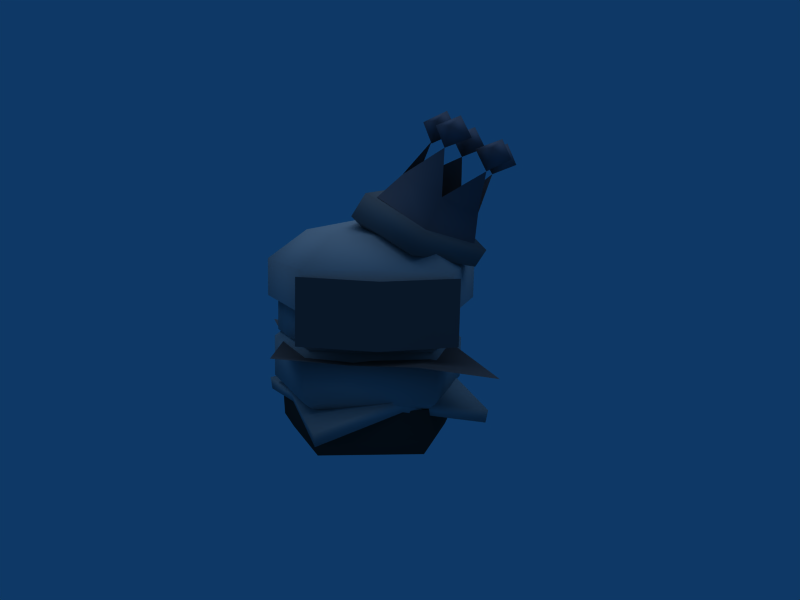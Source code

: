 # Source: Double_King_Triple_Deluxe_Ultimate_Burger.blend  (saved by Blender 2.49.2; exported with 4.5.12 LTS)
import bpy
from mathutils import Matrix  # noqa: F401  (used for matrix-valued properties, if any)

bpy.ops.wm.read_factory_settings(use_empty=True)
scene = bpy.context.scene
scene.name = 'Scene'

# ---- collections
col_collection_1 = bpy.data.collections.new('Collection 1'); scene.collection.children.link(col_collection_1)

# ---- materials (node trees are filled in below, after node groups)
mat_material_040_ball = bpy.data.materials.new('Material.040_Ball')
mat_material_040_ball.alpha_threshold = 0.0
mat_material_040_ball.diffuse_color = (0.3975, 0.3975, 0.45, 1.0)
mat_material_040_ball.specular_color = (0.0, 0.0, 0.0)
mat_material_040_ball.roughness = 0.5
mat_material_040_ball.line_color = (0.0, 0.0, 0.0, 1.0)
mat_material_038_crow = bpy.data.materials.new('Material.038_Crow')
mat_material_038_crow.alpha_threshold = 0.0
mat_material_038_crow.diffuse_color = (0.37, 0.37, 0.4125, 1.0)
mat_material_038_crow.specular_color = (0.0, 0.0, 0.0)
mat_material_038_crow.roughness = 0.5
mat_material_038_crow.line_color = (0.0, 0.0, 0.0, 1.0)
mat_material_043_shad = bpy.data.materials.new('Material.043_Shad')
mat_material_043_shad.alpha_threshold = 0.0
mat_material_043_shad.diffuse_color = (0.3275, 0.3275, 0.34, 1.0)
mat_material_043_shad.specular_color = (0.0, 0.0, 0.0)
mat_material_043_shad.roughness = 0.5
mat_material_046_meat = bpy.data.materials.new('Material.046_Meat')
mat_material_046_meat.alpha_threshold = 0.0
mat_material_046_meat.diffuse_color = (0.6375, 0.6375, 0.6375, 1.0)
mat_material_046_meat.specular_color = (0.0, 0.0, 0.0)
mat_material_046_meat.roughness = 0.5
mat_material_046_meat.line_color = (0.0, 0.0, 0.0, 1.0)
mat_material_045_buns = bpy.data.materials.new('Material.045_Buns')
mat_material_045_buns.alpha_threshold = 0.0
mat_material_045_buns.diffuse_color = (0.1875, 0.1875, 0.1875, 1.0)
mat_material_045_buns.specular_color = (0.0, 0.0, 0.0)
mat_material_045_buns.roughness = 0.5
mat_material_045_buns.line_color = (0.0, 0.0, 0.0, 1.0)
mat_material_042_lett = bpy.data.materials.new('Material.042_Lett')
mat_material_042_lett.alpha_threshold = 0.0
mat_material_042_lett.diffuse_color = (0.3225, 0.3225, 0.3425, 1.0)
mat_material_042_lett.specular_color = (0.0, 0.0, 0.0)
mat_material_042_lett.roughness = 0.5
mat_material_042_lett.line_color = (0.0, 0.0, 0.0, 1.0)
mat_material_039_roun = bpy.data.materials.new('Material.039_Roun')
mat_material_039_roun.alpha_threshold = 0.0
mat_material_039_roun.diffuse_color = (0.46, 0.46, 0.47, 1.0)
mat_material_039_roun.specular_color = (0.0, 0.0, 0.0)
mat_material_039_roun.roughness = 0.5
mat_material_039_roun.line_color = (0.0, 0.0, 0.0, 1.0)
mat_material_041_chee = bpy.data.materials.new('Material.041_Chee')
mat_material_041_chee.alpha_threshold = 0.0
mat_material_041_chee.diffuse_color = (0.6375, 0.6375, 0.6375, 1.0)
mat_material_041_chee.specular_color = (0.0, 0.0, 0.0)
mat_material_041_chee.roughness = 0.5
mat_material_041_chee.line_color = (0.0, 0.0, 0.0, 1.0)
mat_material_047_buns = bpy.data.materials.new('Material.047_Buns')
mat_material_047_buns.alpha_threshold = 0.0
mat_material_047_buns.diffuse_color = (0.255, 0.255, 0.2725, 1.0)
mat_material_047_buns.specular_color = (0.0, 0.0, 0.0)
mat_material_047_buns.roughness = 0.5
mat_material_047_buns.line_color = (0.0, 0.0, 0.0, 1.0)
mat_material_044_buns = bpy.data.materials.new('Material.044_Buns')
mat_material_044_buns.alpha_threshold = 0.0
mat_material_044_buns.diffuse_color = (0.63, 0.63, 0.6375, 1.0)
mat_material_044_buns.specular_color = (0.0, 0.0, 0.0)
mat_material_044_buns.roughness = 0.5
mat_material_044_buns.line_color = (0.0, 0.0, 0.0, 1.0)

# ---- material node trees

# ---- world
world_world = bpy.data.worlds.new('World'); scene.world = world_world
world_world.color = (0.05656, 0.2208, 0.4)
world_world.use_sun_shadow = False
world_world.sun_shadow_jitter_overblur = 0.0
world_world.cycles.sampling_method = 'MANUAL'
world_world.cycles.sample_map_resolution = 256

# ---- cameras
cam_camera = bpy.data.cameras.new('Camera')
cam_camera.passepartout_alpha = 0.2
cam_camera.clip_end = 100.0
cam_camera.lens = 35.0
cam_camera.ortho_scale = 7.314
cam_camera.show_passepartout = False
cam_camera.show_safe_areas = True
cam_camera.dof.focus_distance = 0.0
cam_camera.dof.aperture_fstop = 128.0

# ---- lights
light_lamp = bpy.data.lights.new('Lamp', 'SUN')
light_lamp.transmission_factor = 0.0
light_lamp.angle = 1.571
light_lamp.energy = 1.0
light_lamp.shadow_buffer_clip_start = 0.5
light_lamp.shadow_soft_size = 1.0
light_lamp.shadow_cascade_max_distance = 1000.0
light_lamp.cycles.use_multiple_importance_sampling = False

# ---- meshes
me_shapeindexedfaces_010 = bpy.data.meshes.new('ShapeIndexedFaceS.010')
me_shapeindexedfaces_010.from_pydata([(1.668, 0.6024, 4.323), (1.72, 0.389, 4.638), (1.842, 0.2633, 4.308), (0.7162, -0.3353, 4.517), (0.5943, -0.2095, 4.847), (0.8989, -0.003109, 4.701), (1.537, 0.05687, 4.454), (1.483, 0.2984, 4.17), (0.737, 0.5692, 4.812), (0.43, 0.392, 4.959), (0.7895, 0.3559, 5.127), (0.6067, 0.02374, 4.943), (0.5519, 0.2663, 4.629), (0.9406, 0.2325, 4.796), (1.332, 0.4228, 4.471), (1.104, -0.3681, 4.655), (0.7681, -0.5476, 4.803), (0.9531, -0.2447, 4.985), (1.326, -0.3039, 4.182), (1.509, 0.02827, 4.366), (1.685, -0.34, 4.35), (1.378, -0.5172, 4.497), (1.563, -0.2133, 4.65), (1.175, -0.1805, 4.513), (1.199, 0.9965, 4.611), (1.254, 0.7539, 4.925), (1.405, 0.6306, 4.594), (1.098, 0.4534, 4.742), (1.047, 0.6657, 4.456), (0.8955, 0.7891, 4.787)], [], [(0, 1, 2), (3, 4, 5), (6, 7, 2), (7, 0, 2), (8, 9, 10), (10, 9, 11), (11, 9, 12), (12, 9, 8), (8, 10, 13), (10, 11, 13), (14, 0, 7), (6, 14, 7), (6, 1, 14), (0, 14, 1), (12, 8, 13), (3, 5, 15), (16, 3, 15), (17, 16, 15), (5, 17, 15), (2, 1, 6), (16, 4, 3), (17, 4, 16), (5, 4, 17), (18, 19, 20), (21, 18, 20), (22, 21, 20), (19, 22, 20), (18, 23, 19), (21, 23, 18), (22, 23, 21), (19, 23, 22), (24, 25, 26), (27, 28, 26), (24, 29, 25), (27, 29, 28), (11, 12, 13), (25, 29, 27), (25, 27, 26), (28, 24, 26), (28, 29, 24)])
me_shapeindexedfaces_010.polygons.foreach_set('use_smooth', [True] * 40)
_uv = me_shapeindexedfaces_010.uv_layers.new(name='UVTex')
_uv.uv.foreach_set('vector', [1.938, 0.3125, 2.0, 0.5, 2.375, 0.3125, 1.938, 0.0625, 1.562, 0.3125, 1.938, 0.3125, 1.938, 0.3125, 1.938, 0.0625, 2.375, 0.3125, 1.938, 0.0625, 1.938, 0.3125, 2.375, 0.3125, 1.938, 0.3125, 1.562, 0.3125, 2.0, 0.5, 2.0, 0.5, 1.562, 0.3125, 1.938, 0.3125, 1.938, 0.3125, 1.562, 0.3125, 1.938, 0.0625, 1.938, 0.0625, 1.562, 0.3125, 1.938, 0.3125, 1.938, 0.3125, 2.0, 0.5, 2.375, 0.3125, 2.0, 0.5, 1.938, 0.3125, 2.375, 0.3125, 1.562, 0.3125, 1.938, 0.3125, 1.938, 0.0625, 1.938, 0.3125, 1.562, 0.3125, 1.938, 0.0625, 1.938, 0.3125, 2.0, 0.5, 1.562, 0.3125, 1.938, 0.3125, 1.562, 0.3125, 2.0, 0.5, 1.938, 0.0625, 1.938, 0.3125, 2.375, 0.3125, 1.938, 0.0625, 1.938, 0.3125, 2.375, 0.3125, 1.938, 0.3125, 1.938, 0.0625, 2.375, 0.3125, 2.0, 0.5, 1.938, 0.3125, 2.375, 0.3125, 1.938, 0.3125, 2.0, 0.5, 2.375, 0.3125, 2.375, 0.3125, 2.0, 0.5, 1.938, 0.3125, 1.938, 0.3125, 1.562, 0.3125, 1.938, 0.0625, 2.0, 0.5, 1.562, 0.3125, 1.938, 0.3125, 1.938, 0.3125, 1.562, 0.3125, 2.0, 0.5, 1.938, 0.0625, 1.938, 0.3125, 2.375, 0.3125, 1.938, 0.3125, 1.938, 0.0625, 2.375, 0.3125, 2.0, 0.5, 1.938, 0.3125, 2.375, 0.3125, 1.938, 0.3125, 2.0, 0.5, 2.375, 0.3125, 1.938, 0.0625, 1.562, 0.3125, 1.938, 0.3125, 1.938, 0.3125, 1.562, 0.3125, 1.938, 0.0625, 2.0, 0.5, 1.562, 0.3125, 1.938, 0.3125, 1.938, 0.3125, 1.562, 0.3125, 2.0, 0.5, 1.938, 0.3125, 2.0, 0.5, 2.375, 0.3125, 1.938, 0.3125, 1.938, 0.0625, 2.375, 0.3125, 1.938, 0.3125, 1.562, 0.3125, 2.0, 0.5, 1.938, 0.3125, 1.562, 0.3125, 1.938, 0.0625, 1.938, 0.3125, 1.938, 0.0625, 2.375, 0.3125, 2.0, 0.5, 1.562, 0.3125, 1.938, 0.3125, 2.0, 0.5, 1.938, 0.3125, 2.375, 0.3125, 1.938, 0.0625, 1.938, 0.3125, 2.375, 0.3125, 1.938, 0.0625, 1.562, 0.3125, 1.938, 0.3125])
me_shapeindexedfaces_010.materials.append(mat_material_040_ball)
me_shapeindexedfaces_010.use_remesh_preserve_volume = False
me_shapeindexedfaces_010.use_remesh_preserve_attributes = False
me_shapeindexedfaces_010.use_mirror_vertex_groups = False
me_shapeindexedfaces_010.update()
me_shapeindexedfaces_009 = bpy.data.meshes.new('ShapeIndexedFaceS.009')
me_shapeindexedfaces_009.from_pydata([(1.209, 0.167, 3.114), (1.253, 0.09488, 3.581), (0.679, -0.4013, 3.811), (1.047, 0.6657, 4.456), (1.05, 0.8363, 3.816), (0.3529, 0.7978, 4.152), (0.9334, 1.105, 3.446), (0.442, -0.4919, 3.343), (0.03303, 1.047, 3.874), (0.1195, 0.04222, 4.161), (1.326, -0.3039, 4.182), (-0.2706, 0.05277, 3.817), (0.7162, -0.3353, 4.517), (1.483, 0.2984, 4.17), (0.5525, 0.2653, 4.659)], [], [(0, 1, 2), (3, 4, 5), (4, 1, 6), (7, 0, 2), (5, 4, 8), (6, 8, 4), (2, 9, 7), (2, 1, 10), (11, 7, 9), (9, 2, 12), (1, 0, 6), (11, 9, 5), (5, 8, 11), (13, 1, 4), (5, 9, 14)])
me_shapeindexedfaces_009.polygons.foreach_set('use_smooth', [True] * 15)
_k = set([(0, 6), (0, 7), (1, 10), (1, 13), (2, 10), (2, 12), (3, 4), (3, 5), (4, 13), (5, 14), (6, 8), (7, 11), (8, 11), (9, 12), (9, 14)])
me_shapeindexedfaces_009.attributes.new('sharp_edge', 'BOOLEAN', 'EDGE').data.foreach_set('value', [ (min(e.vertices), max(e.vertices)) in _k for e in me_shapeindexedfaces_009.edges])
_uv = me_shapeindexedfaces_009.uv_layers.new(name='UVTex')
_uv.uv.foreach_set('vector', [2.719, 0.03125, 2.75, 0.3438, 1.938, 0.375, 0.0, 0.9062, -0.375, 0.3125, 0.4375, 0.3125, 3.594, 0.3125, 2.75, 0.3438, 3.594, 0.0, 1.938, 0.0625, 2.719, 0.03125, 1.938, 0.375, 0.4375, 0.3125, -0.375, 0.3125, 0.4375, 0.0, -0.375, 0.0, 0.4375, 0.0, -0.375, 0.3125, 1.938, 0.375, 1.188, 0.375, 1.938, 0.0625, 1.938, 0.375, 2.75, 0.3438, 2.406, 0.9375, 1.188, 0.0625, 1.938, 0.0625, 1.188, 0.375, 1.188, 0.375, 1.938, 0.375, 1.5, 0.9375, 2.75, 0.3438, 2.719, 0.03125, 3.594, 0.0, 1.188, 0.0625, 1.188, 0.375, 0.4375, 0.3125, 0.4375, 0.3125, 0.4375, 0.0, 1.188, 0.0625, 3.219, 0.9062, 2.75, 0.3438, 3.594, 0.3125, 0.4375, 0.3125, 1.188, 0.375, 0.75, 0.9062])
me_shapeindexedfaces_009.materials.append(mat_material_038_crow)
me_shapeindexedfaces_009.use_remesh_preserve_volume = False
me_shapeindexedfaces_009.use_remesh_preserve_attributes = False
me_shapeindexedfaces_009.use_mirror_vertex_groups = False
me_shapeindexedfaces_009.update()
me_shapeindexedfaces_008 = bpy.data.meshes.new('ShapeIndexedFaceS.008')
me_shapeindexedfaces_008.from_pydata([(-0.2399, -0.9632, 2.636), (-0.2611, -0.9291, 1.639), (-0.2026, -0.9244, 1.638), (0.9225, -0.6286, 1.653), (0.9437, -0.6627, 2.651), (-1.418, -0.8176, 1.697), (-1.396, -0.8516, 2.694), (-0.1814, -0.9585, 2.635)], [], [(0, 1, 2), (3, 4, 2), (5, 1, 6), (7, 2, 4), (7, 0, 2), (0, 6, 1)])
me_shapeindexedfaces_008.polygons.foreach_set('use_smooth', [True] * 6)
_k = set([(0, 6), (0, 7), (1, 2), (1, 5), (2, 3), (3, 4), (4, 7), (5, 6)])
me_shapeindexedfaces_008.attributes.new('sharp_edge', 'BOOLEAN', 'EDGE').data.foreach_set('value', [ (min(e.vertices), max(e.vertices)) in _k for e in me_shapeindexedfaces_008.edges])
_uv = me_shapeindexedfaces_008.uv_layers.new(name='UVTex')
_uv.uv.foreach_set('vector', [0.0, 0.9688, 0.0, 0.0, 0.0, 0.0, 0.9688, 0.0, 0.9688, 0.9688, 0.0, 0.0, 0.9688, 0.0, 0.0, 0.0, 0.9688, 0.9688, 0.0, 0.9688, 0.0, 0.0, 0.9688, 0.9688, 0.0, 0.9688, 0.0, 0.9688, 0.0, 0.0, 0.0, 0.9688, 0.9688, 0.9688, 0.0, 0.0])
me_shapeindexedfaces_008.materials.append(mat_material_043_shad)
me_shapeindexedfaces_008.use_remesh_preserve_volume = False
me_shapeindexedfaces_008.use_remesh_preserve_attributes = False
me_shapeindexedfaces_008.use_mirror_vertex_groups = False
me_shapeindexedfaces_008.update()
me_shapeindexedfaces_007 = bpy.data.meshes.new('ShapeIndexedFaceS.007')
me_shapeindexedfaces_007.from_pydata([(0.9725, 1.293, 1.6), (-0.4274, 0.7664, 1.642), (0.5122, -0.3054, 1.585), (-0.5135, 2.203, 1.663), (-0.5277, 2.353, 1.551), (-1.245, -0.4179, 1.619), (-1.87, 1.122, 1.655), (-2.023, 1.173, 1.543), (-1.327, -0.537, 1.469), (1.112, 1.367, 1.482), (0.6086, -0.4396, 1.432), (-0.542, 2.376, 0.8765), (-2.037, 1.196, 0.868), (1.097, 1.39, 0.8079), (-0.5188, 2.262, 1.636), (-1.96, 1.144, 1.658), (-0.5051, 2.24, 2.281), (-1.341, -0.5139, 0.7948), (0.5942, -0.4165, 0.757), (0.924, 1.321, 0.6918), (-0.5311, 2.205, 0.7235), (-1.783, 1.105, 1.506), (0.5909, -0.4095, 2.197), (-1.257, -0.4998, 2.233), (0.5771, -0.3874, 1.551), (-1.236, -0.3835, 0.6795), (0.4923, -0.2734, 0.6465), (-1.86, 1.155, 0.7453), (-0.4473, 0.7984, 0.7031), (-1.195, -0.3497, 1.473), (-0.4311, 0.7724, 1.466), (0.884, 1.261, 1.454), (0.4752, -0.2443, 1.441), (-0.5096, 2.12, 1.513), (-1.27, -0.4778, 1.588), (-1.947, 1.123, 2.274), (1.058, 1.329, 1.6), (1.071, 1.308, 2.216), (0.4962, -0.3036, 2.32), (-1.173, -0.409, 2.352), (0.9303, 1.262, 2.364), (-1.793, 1.071, 2.415), (-0.4903, 2.089, 2.422), (-0.4118, 0.7414, 2.375)], [], [(0, 1, 2), (3, 0, 4), (2, 1, 5), (6, 3, 7), (5, 6, 8), (4, 0, 9), (4, 7, 3), (7, 8, 6), (0, 2, 9), (8, 10, 5), (4, 9, 11), (2, 5, 10), (7, 4, 12), (13, 11, 9), (11, 12, 4), (10, 9, 2), (14, 15, 16), (17, 18, 8), (5, 1, 6), (18, 13, 10), (9, 10, 13), (19, 20, 13), (11, 13, 20), (15, 14, 21), (6, 1, 3), (22, 23, 24), (17, 12, 25), (25, 26, 17), (18, 17, 26), (26, 19, 18), (13, 18, 19), (27, 20, 28), (20, 19, 28), (26, 25, 28), (25, 27, 28), (1, 0, 3), (19, 26, 28), (29, 21, 30), (31, 32, 30), (21, 33, 30), (15, 34, 35), (23, 35, 34), (29, 32, 34), (36, 24, 31), (21, 29, 15), (24, 34, 32), (33, 21, 14), (34, 15, 29), (10, 8, 18), (31, 33, 36), (12, 17, 7), (36, 14, 37), (35, 16, 15), (22, 37, 38), (16, 37, 14), (23, 22, 39), (40, 38, 37), (38, 39, 22), (39, 41, 23), (35, 23, 41), (41, 42, 35), (16, 35, 42), (42, 40, 16), (37, 16, 40), (24, 36, 22), (14, 36, 33), (34, 24, 23), (37, 22, 36), (12, 11, 27), (20, 27, 11), (40, 43, 38), (27, 25, 12), (39, 43, 41), (38, 43, 39), (42, 43, 40), (41, 43, 42), (8, 7, 17), (33, 31, 30), (32, 31, 24), (32, 29, 30)])
me_shapeindexedfaces_007.polygons.foreach_set('use_smooth', [True] * 80)
_uv = me_shapeindexedfaces_007.uv_layers.new(name='UVTex')
_uv.uv.foreach_set('vector', [0.9062, 0.5312, 0.4688, 0.4062, 0.7188, 0.09375, 0.4688, 0.8125, 0.9062, 0.5312, 0.5, 0.8438, 0.7188, 0.09375, 0.4688, 0.4062, 0.2188, 0.125, 0.0625, 0.5312, 0.4688, 0.8125, 0.03125, 0.5625, 0.2188, 0.125, 0.0625, 0.5312, 0.1875, 0.09375, 0.5, 0.8438, 0.9062, 0.5312, 0.9375, 0.5312, 0.5, 0.8438, 0.03125, 0.5625, 0.4688, 0.8125, 0.03125, 0.5625, 0.1875, 0.09375, 0.0625, 0.5312, 0.9062, 0.5312, 0.7188, 0.09375, 0.9375, 0.5312, 0.1875, 0.09375, 0.75, 0.0625, 0.2188, 0.125, 0.5, 0.8438, 0.9375, 0.5312, 0.5, 0.9688, 0.7188, 0.09375, 0.2188, 0.125, 0.75, 0.0625, 0.03125, 0.5625, 0.5, 0.8438, -0.03125, 0.5938, 1.031, 0.5625, 0.5, 0.9688, 0.9375, 0.5312, 0.5, 0.9688, -0.03125, 0.5938, 0.5, 0.8438, 0.75, 0.0625, 0.9375, 0.5312, 0.7188, 0.09375, 0.5, 0.9688, -0.03125, 0.5938, 0.5, 0.8438, 0.125, 0.0, 0.8125, 0.0, 0.1875, 0.09375, 0.2188, 0.125, 0.4688, 0.4062, 0.0625, 0.5312, 0.8125, 0.0, 1.031, 0.5625, 0.75, 0.0625, 0.9375, 0.5312, 0.75, 0.0625, 1.031, 0.5625, 1.062, 0.5938, 0.4688, 1.0, 1.031, 0.5625, 0.5, 0.9688, 1.031, 0.5625, 0.4688, 1.0, -0.03125, 0.5938, 0.5, 0.9688, -0.0625, 0.5938, 0.0625, 0.5312, 0.4688, 0.4062, 0.4688, 0.8125, 0.75, 0.0625, 0.1875, 0.09375, 0.8125, 0.0, 0.125, 0.0, -0.03125, 0.5938, 0.09375, 0.0, 0.09375, 0.0, 0.8438, 0.0, 0.125, 0.0, 0.8125, 0.0, 0.125, 0.0, 0.8438, 0.0, 0.8438, 0.0, 1.062, 0.5938, 0.8125, 0.0, 1.031, 0.5625, 0.8125, 0.0, 1.062, 0.5938, -0.0625, 0.5938, 0.4688, 1.0, 0.4688, 0.4375, 0.4688, 1.0, 1.062, 0.5938, 0.4688, 0.4375, 0.8438, 0.0, 0.09375, 0.0, 0.4688, 0.4375, 0.09375, 0.0, -0.0625, 0.5938, 0.4688, 0.4375, 0.4688, 0.4062, 0.9062, 0.5312, 0.4688, 0.8125, 1.062, 0.5938, 0.8438, 0.0, 0.4688, 0.4375, 0.09375, 0.0, -0.0625, 0.5938, 0.4688, 0.4375, 1.062, 0.5938, 0.8438, 0.0, 0.4688, 0.4375, -0.0625, 0.5938, 0.4688, 1.0, 0.4688, 0.4375, -0.03125, 0.5938, 0.125, 0.0, 0.03125, 0.5625, 0.1875, 0.09375, 0.03125, 0.5625, 0.125, 0.0, 0.09375, 0.0, 0.8438, 0.0, 0.125, 0.0, 1.031, 0.5625, 0.8125, 0.0, 1.062, 0.5938, -0.0625, 0.5938, 0.09375, 0.0, -0.03125, 0.5938, 0.8125, 0.0, 0.125, 0.0, 0.8438, 0.0, 0.4688, 1.0, -0.0625, 0.5938, 0.5, 0.9688, 0.125, 0.0, -0.03125, 0.5938, 0.09375, 0.0, 0.75, 0.0625, 0.1875, 0.09375, 0.8125, 0.0, 1.062, 0.5938, 0.4688, 1.0, 1.031, 0.5625, -0.03125, 0.5938, 0.125, 0.0, 0.03125, 0.5625, 1.031, 0.5625, 0.5, 0.9688, 0.9375, 0.5312, 0.03125, 0.5625, 0.5, 0.8438, -0.03125, 0.5938, 0.75, 0.0625, 0.9375, 0.5312, 0.7188, 0.09375, 0.5, 0.8438, 0.9375, 0.5312, 0.5, 0.9688, 0.1875, 0.09375, 0.75, 0.0625, 0.2188, 0.125, 0.9062, 0.5312, 0.7188, 0.09375, 0.9375, 0.5312, 0.7188, 0.09375, 0.2188, 0.125, 0.75, 0.0625, 0.2188, 0.125, 0.0625, 0.5312, 0.1875, 0.09375, 0.03125, 0.5625, 0.1875, 0.09375, 0.0625, 0.5312, 0.0625, 0.5312, 0.4688, 0.8125, 0.03125, 0.5625, 0.5, 0.8438, 0.03125, 0.5625, 0.4688, 0.8125, 0.4688, 0.8125, 0.9062, 0.5312, 0.5, 0.8438, 0.9375, 0.5312, 0.5, 0.8438, 0.9062, 0.5312, 0.8125, 0.0, 1.031, 0.5625, 0.75, 0.0625, 0.5, 0.9688, 1.031, 0.5625, 0.4688, 1.0, 0.125, 0.0, 0.8125, 0.0, 0.1875, 0.09375, 0.9375, 0.5312, 0.75, 0.0625, 1.031, 0.5625, -0.03125, 0.5938, 0.5, 0.9688, -0.0625, 0.5938, 0.4688, 1.0, -0.0625, 0.5938, 0.5, 0.9688, 0.9062, 0.5312, 0.4688, 0.4062, 0.7188, 0.09375, -0.0625, 0.5938, 0.09375, 0.0, -0.03125, 0.5938, 0.2188, 0.125, 0.4688, 0.4062, 0.0625, 0.5312, 0.7188, 0.09375, 0.4688, 0.4062, 0.2188, 0.125, 0.4688, 0.8125, 0.4688, 0.4062, 0.9062, 0.5312, 0.0625, 0.5312, 0.4688, 0.4062, 0.4688, 0.8125, 0.1875, 0.09375, 0.03125, 0.5625, 0.125, 0.0, 0.4688, 1.0, 1.062, 0.5938, 0.4688, 0.4375, 0.8438, 0.0, 1.062, 0.5938, 0.8125, 0.0, 0.8438, 0.0, 0.09375, 0.0, 0.4688, 0.4375])
me_shapeindexedfaces_007.materials.append(mat_material_046_meat)
me_shapeindexedfaces_007.use_remesh_preserve_volume = False
me_shapeindexedfaces_007.use_remesh_preserve_attributes = False
me_shapeindexedfaces_007.use_mirror_vertex_groups = False
me_shapeindexedfaces_007.update()
me_shapeindexedfaces_006 = bpy.data.meshes.new('ShapeIndexedFaceS.006')
me_shapeindexedfaces_006.from_pydata([(-0.5182, 2.31, 0.2862), (0.993, 1.46, 0.2544), (-0.5121, 2.173, 0.01701), (-1.24, -0.4532, 0.1485), (0.5432, -0.2819, 0.1751), (-1.261, -0.4696, 0.5596), (-1.722, 1.104, 0.006245), (-1.869, 1.144, 0.2163), (-1.166, -0.3222, -0.05427), (0.4404, -0.163, -0.083), (0.8452, 1.4, -0.03825), (-0.4337, 0.8258, -0.03066), (0.4946, -0.3026, 0.6455), (0.9451, 1.438, 0.7541), (-0.5381, 2.293, 0.7267), (-1.889, 1.128, 0.6275)], [], [(0, 1, 2), (3, 4, 5), (6, 0, 2), (7, 0, 6), (6, 8, 7), (3, 7, 8), (8, 9, 3), (9, 4, 3), (9, 10, 4), (1, 4, 10), (6, 2, 11), (2, 10, 11), (9, 8, 11), (8, 6, 11), (12, 4, 1), (13, 12, 1), (1, 0, 13), (13, 0, 14), (10, 2, 1), (15, 14, 7), (5, 15, 3), (0, 7, 14), (12, 5, 4), (7, 3, 15), (10, 9, 11)])
me_shapeindexedfaces_006.polygons.foreach_set('use_smooth', [True] * 25)
_k = set([(5, 12), (5, 15), (12, 13), (13, 14), (14, 15)])
me_shapeindexedfaces_006.attributes.new('sharp_edge', 'BOOLEAN', 'EDGE').data.foreach_set('value', [ (min(e.vertices), max(e.vertices)) in _k for e in me_shapeindexedfaces_006.edges])
_uv = me_shapeindexedfaces_006.uv_layers.new(name='UVTex')
_uv.uv.foreach_set('vector', [0.5977, 0.4987, 0.6925, 0.4659, 0.6041, 0.4786, 0.5935, 0.3297, 0.6916, 0.3645, 0.5838, 0.2925, 0.5516, 0.4129, 0.5977, 0.4987, 0.6041, 0.4786, 0.5332, 0.4131, 0.5977, 0.4987, 0.5516, 0.4129, 0.5516, 0.4129, 0.5983, 0.3469, 0.5332, 0.4131, 0.5935, 0.3297, 0.5332, 0.4131, 0.5983, 0.3469, 0.5983, 0.3469, 0.6744, 0.3756, 0.5935, 0.3297, 0.6744, 0.3756, 0.6916, 0.3645, 0.5935, 0.3297, 0.6744, 0.3756, 0.6752, 0.4522, 0.6916, 0.3645, 0.6925, 0.4659, 0.6916, 0.3645, 0.6752, 0.4522, 0.5516, 0.4129, 0.6041, 0.4786, 0.6205, 0.4127, 0.6041, 0.4786, 0.6752, 0.4522, 0.6205, 0.4127, 0.6744, 0.3756, 0.5983, 0.3469, 0.6205, 0.4127, 0.5983, 0.3469, 0.5516, 0.4129, 0.6205, 0.4127, 0.7274, 0.3406, 0.6916, 0.3645, 0.6925, 0.4659, 0.7274, 0.4962, 0.7274, 0.3406, 0.6925, 0.4659, 0.6925, 0.4659, 0.5977, 0.4987, 0.7274, 0.4962, 0.7274, 0.4962, 0.5977, 0.4987, 0.582, 0.5368, 0.6752, 0.4522, 0.6041, 0.4786, 0.6925, 0.4659, 0.4945, 0.4104, 0.582, 0.5368, 0.5332, 0.4131, 0.5838, 0.2925, 0.4945, 0.4104, 0.5935, 0.3297, 0.5977, 0.4987, 0.5332, 0.4131, 0.582, 0.5368, 0.7274, 0.3406, 0.5838, 0.2925, 0.6916, 0.3645, 0.5332, 0.4131, 0.5935, 0.3297, 0.4945, 0.4104, 0.6752, 0.4522, 0.6744, 0.3756, 0.6205, 0.4127])
me_shapeindexedfaces_006.materials.append(mat_material_045_buns)
me_shapeindexedfaces_006.use_remesh_preserve_volume = False
me_shapeindexedfaces_006.use_remesh_preserve_attributes = False
me_shapeindexedfaces_006.use_mirror_vertex_groups = False
me_shapeindexedfaces_006.update()
me_shapeindexedfaces_004 = bpy.data.meshes.new('ShapeIndexedFaceS.004')
me_shapeindexedfaces_004.from_pydata([(-0.1191, 2.366, 1.244), (-2.228, 2.381, 1.652), (-1.813, 0.8982, 1.526), (-0.6569, -0.7574, 1.412), (1.153, 2.598, 1.323), (0.9212, 0.5895, 1.49), (0.3167, -0.9441, 1.418), (-1.771, -0.8509, 1.531), (1.495, -0.8431, 1.232)], [], [(0, 1, 2), (3, 0, 2), (4, 0, 5), (5, 0, 3), (3, 6, 5), (7, 3, 2), (8, 5, 6)])
me_shapeindexedfaces_004.polygons.foreach_set('use_smooth', [True] * 7)
_k = set([(0, 1), (0, 4), (1, 2), (2, 7), (3, 6), (3, 7), (4, 5), (5, 8), (6, 8)])
me_shapeindexedfaces_004.attributes.new('sharp_edge', 'BOOLEAN', 'EDGE').data.foreach_set('value', [ (min(e.vertices), max(e.vertices)) in _k for e in me_shapeindexedfaces_004.edges])
_uv = me_shapeindexedfaces_004.uv_layers.new(name='UVTex')
_uv.uv.foreach_set('vector', [0.5625, 1.0, 0.0, 1.0, 0.0, 0.5312, 0.3125, 0.0, 0.5625, 1.0, 0.0, 0.5312, 1.0, 1.0, 0.5625, 1.0, 0.875, 0.5312, 0.875, 0.5312, 0.5625, 1.0, 0.3125, 0.0, 0.3125, 0.0, 0.625, 0.125, 0.875, 0.5312, 0.0, 0.0, 0.3125, 0.0, 0.0, 0.5312, 0.9375, 0.03125, 0.875, 0.5312, 0.625, 0.125])
me_shapeindexedfaces_004.materials.append(mat_material_042_lett)
me_shapeindexedfaces_004.use_remesh_preserve_volume = False
me_shapeindexedfaces_004.use_remesh_preserve_attributes = False
me_shapeindexedfaces_004.use_mirror_vertex_groups = False
me_shapeindexedfaces_004.update()
me_shapeindexedfaces_003 = bpy.data.meshes.new('ShapeIndexedFaceS.003')
me_shapeindexedfaces_003.from_pydata([(0.4285, -0.698, 3.307), (0.465, 0.3581, 3.518), (-0.4402, -0.02189, 3.877), (1.388, 0.1257, 3.021), (1.229, 0.2106, 2.762), (0.2684, -0.611, 2.99), (-0.06457, 1.183, 3.969), (1.067, 1.264, 3.419), (-0.2832, 1.266, 3.653), (0.8798, 1.346, 3.191), (-0.6594, 0.06131, 3.532), (0.9543, 0.3346, 2.802), (0.2098, -0.2605, 2.944), (0.6879, 1.156, 3.129), (-0.1548, 1.078, 3.409), (-0.497, 0.1984, 3.357)], [], [(0, 1, 2), (3, 0, 4), (4, 0, 5), (2, 1, 6), (6, 7, 8), (3, 4, 9), (7, 3, 9), (9, 8, 7), (2, 6, 10), (8, 10, 6), (6, 1, 7), (11, 4, 12), (5, 12, 4), (13, 9, 11), (9, 4, 11), (14, 8, 13), (9, 13, 8), (15, 10, 14), (0, 2, 5), (12, 5, 15), (10, 15, 5), (1, 0, 3), (10, 5, 2), (8, 14, 10), (7, 1, 3)])
me_shapeindexedfaces_003.polygons.foreach_set('use_smooth', [True] * 25)
_k = set([(11, 12), (11, 13), (12, 15), (13, 14), (14, 15)])
me_shapeindexedfaces_003.attributes.new('sharp_edge', 'BOOLEAN', 'EDGE').data.foreach_set('value', [ (min(e.vertices), max(e.vertices)) in _k for e in me_shapeindexedfaces_003.edges])
_uv = me_shapeindexedfaces_003.uv_layers.new(name='UVTex')
_uv.uv.foreach_set('vector', [2.812, 0.75, 2.312, 0.6875, 1.812, 0.75, 3.812, 0.75, 2.812, 0.75, 3.812, 0.3125, 3.812, 0.3125, 2.812, 0.75, 2.812, 0.3125, 1.812, 0.75, 1.312, 0.75, 0.8125, 0.75, 0.8125, 0.75, -0.125, 0.6875, 0.8125, 0.3125, 3.812, 0.75, 3.812, 0.3125, 4.812, 0.3125, 4.812, 0.75, 3.812, 0.75, 4.812, 0.3125, -0.125, 0.3125, 0.8125, 0.3125, -0.125, 0.6875, 1.812, 0.75, 0.8125, 0.75, 1.812, 0.3125, 0.8125, 0.3125, 1.812, 0.3125, 0.8125, 0.75, 0.8125, 0.75, 0.3125, 0.6875, -0.125, 0.6875, 3.875, 0.1875, 3.812, 0.3125, 2.812, 0.1875, 2.812, 0.3125, 2.812, 0.1875, 3.812, 0.3125, 4.812, 0.1875, 4.812, 0.3125, 3.875, 0.1875, 4.812, 0.3125, 3.812, 0.3125, 3.875, 0.1875, 0.8125, 0.1875, 0.8125, 0.3125, -0.125, 0.1875, -0.125, 0.3125, -0.125, 0.1875, 0.8125, 0.3125, 1.812, 0.1875, 1.812, 0.3125, 0.8125, 0.1875, 2.812, 0.75, 1.812, 0.75, 2.812, 0.3125, 2.812, 0.1875, 2.812, 0.3125, 1.812, 0.1875, 1.812, 0.3125, 1.812, 0.1875, 2.812, 0.3125, 3.312, 0.6875, 2.812, 0.75, 3.812, 0.75, 1.812, 0.3125, 2.812, 0.3125, 1.812, 0.75, 0.8125, 0.3125, 0.8125, 0.1875, 1.812, 0.3125, 4.812, 0.75, 4.312, 0.6875, 3.812, 0.75])
me_shapeindexedfaces_003.materials.append(mat_material_039_roun)
me_shapeindexedfaces_003.use_remesh_preserve_volume = False
me_shapeindexedfaces_003.use_remesh_preserve_attributes = False
me_shapeindexedfaces_003.use_mirror_vertex_groups = False
me_shapeindexedfaces_003.update()
me_shapeindexedfaces_002 = bpy.data.meshes.new('ShapeIndexedFaceS.002')
me_shapeindexedfaces_002.from_pydata([(1.437, 0.04146, 0.5491), (0.926, 1.343, 0.8981), (0.09353, -0.4002, 0.8269), (-0.8505, 2.15, 0.7284), (0.4582, 2.726, 0.7496), (0.8924, 1.348, 0.6934), (-1.167, -0.9297, 0.4538), (-1.649, 0.3756, 0.773), (-1.144, -0.8911, 0.249), (-1.626, 0.4132, 0.5975), (-2.175, 1.728, 0.5072), (-0.8462, 2.143, 0.9337), (0.1161, -0.3616, 0.6221), (1.401, 0.07535, 0.3453), (-2.2, 1.718, 0.713), (0.4649, 2.689, 0.9539)], [], [(0, 1, 2), (3, 4, 5), (6, 7, 8), (9, 7, 10), (2, 1, 11), (12, 3, 5), (12, 13, 2), (0, 2, 13), (14, 10, 7), (11, 7, 2), (3, 10, 11), (14, 11, 10), (4, 15, 5), (1, 5, 15), (13, 12, 5), (9, 3, 12), (6, 2, 7), (8, 12, 6), (2, 6, 12), (4, 3, 15), (11, 15, 3), (15, 11, 1), (1, 0, 5), (10, 3, 9), (11, 14, 7), (9, 8, 7), (5, 0, 13), (8, 9, 12)])
me_shapeindexedfaces_002.polygons.foreach_set('use_smooth', [True] * 28)
_uv = me_shapeindexedfaces_002.uv_layers.new(name='UVTex')
_uv.uv.foreach_set('vector', [1.0, 0.0, 1.0, 0.5, 0.5, 0.0, 0.5, 1.0, 1.0, 1.0, 1.0, 0.5, 0.0, 0.25, 0.0, 0.5, 0.0, 0.0, 0.0, 0.5, 0.0, 0.5, 0.0, 1.0, 0.5, 0.0, 1.0, 0.5, 0.5, 1.0, 0.5, 0.0, 0.5, 1.0, 1.0, 0.5, 0.5, 0.0, 1.0, 0.0, 0.5, 0.0, 1.0, 0.0, 0.5, 0.0, 1.0, 0.0, 0.0, 1.0, 0.0, 1.0, 0.0, 0.5, 0.5, 1.0, 0.0, 0.5, 0.5, 0.0, 0.5, 1.0, 0.0, 1.0, 0.5, 1.0, 0.0, 1.0, 0.5, 1.0, 0.0, 1.0, 1.0, 1.0, 1.0, 1.0, 1.0, 0.5, 1.0, 0.5, 1.0, 0.5, 1.0, 1.0, 1.0, 0.0, 0.5, 0.0, 1.0, 0.5, 0.0, 0.5, 0.5, 1.0, 0.5, 0.0, 0.0, 0.25, 0.5, 0.0, 0.0, 0.5, 0.0, 0.0, 0.5, 0.0, 0.0, 0.0, 0.5, 0.0, 0.0, 0.0, 0.5, 0.0, 1.0, 1.0, 0.5, 1.0, 1.0, 1.0, 0.5, 1.0, 1.0, 1.0, 0.5, 1.0, 1.0, 1.0, 0.5, 1.0, 1.0, 0.5, 1.0, 0.5, 1.0, 0.0, 1.0, 0.5, 0.0, 1.0, 0.5, 1.0, 0.0, 0.5, 0.5, 1.0, 0.0, 1.0, 0.0, 0.5, 0.0, 0.5, 0.0, 0.0, 0.0, 0.5, 1.0, 0.5, 1.0, 0.0, 1.0, 0.0, 0.0, 0.0, 0.0, 0.5, 0.5, 0.0])
me_shapeindexedfaces_002.materials.append(mat_material_041_chee)
me_shapeindexedfaces_002.use_remesh_preserve_volume = False
me_shapeindexedfaces_002.use_remesh_preserve_attributes = False
me_shapeindexedfaces_002.use_mirror_vertex_groups = False
me_shapeindexedfaces_002.update()
me_shapeindexedfaces_001 = bpy.data.meshes.new('ShapeIndexedFaceS.001')
me_shapeindexedfaces_001.from_pydata([(0.8155, -0.6541, 2.125), (-0.5344, 2.593, 2.235), (1.321, 1.477, 2.157), (-1.32, -0.8265, 2.164), (-1.889, 1.128, 0.6275), (0.4946, -0.3026, 0.6455), (-0.5381, 2.293, 0.7267), (0.9451, 1.438, 0.7541), (-2.13, 1.199, 2.221), (-1.261, -0.4696, 0.5596)], [], [(0, 1, 2), (1, 0, 3), (4, 5, 6), (6, 5, 7), (8, 1, 3), (9, 5, 4)])
me_shapeindexedfaces_001.polygons.foreach_set('use_smooth', [True] * 6)
_k = set([(0, 2), (0, 3), (1, 2), (1, 8), (3, 8), (4, 6), (4, 9), (5, 7), (5, 9), (6, 7)])
me_shapeindexedfaces_001.attributes.new('sharp_edge', 'BOOLEAN', 'EDGE').data.foreach_set('value', [ (min(e.vertices), max(e.vertices)) in _k for e in me_shapeindexedfaces_001.edges])
_uv = me_shapeindexedfaces_001.uv_layers.new(name='UVTex')
_uv.uv.foreach_set('vector', [0.4471, 0.2925, 0.3707, 0.5278, 0.4945, 0.4391, 0.3707, 0.5278, 0.4471, 0.2925, 0.2964, 0.2925, 0.2911, 0.5278, 0.3522, 0.7134, 0.4167, 0.5278, 0.4167, 0.5278, 0.3522, 0.7134, 0.4564, 0.6414, 0.251, 0.4391, 0.3707, 0.5278, 0.2964, 0.2925, 0.251, 0.6417, 0.3522, 0.7134, 0.2911, 0.5278])
me_shapeindexedfaces_001.materials.append(mat_material_047_buns)
me_shapeindexedfaces_001.use_remesh_preserve_volume = False
me_shapeindexedfaces_001.use_remesh_preserve_attributes = False
me_shapeindexedfaces_001.use_mirror_vertex_groups = False
me_shapeindexedfaces_001.update()
me_shapeindexedfaces = bpy.data.meshes.new('ShapeIndexedFaceS')
me_shapeindexedfaces.from_pydata([(0.6887, 1.18, 3.277), (1.334, 1.456, 2.773), (-0.5237, 2.601, 2.852), (0.8262, -0.6459, 2.742), (0.3798, -0.1102, 3.24), (-0.9365, -0.2165, 3.264), (-1.447, 1.008, 3.317), (-1.309, -0.8183, 2.781), (-0.4575, 1.883, 3.296), (-2.117, 1.178, 2.837), (-1.32, -0.8265, 2.164), (0.8155, -0.6541, 2.125), (-0.3629, 0.7632, 3.52), (1.321, 1.477, 2.157), (-0.5344, 2.593, 2.235), (-2.13, 1.199, 2.221)], [], [(0, 1, 2), (3, 1, 4), (5, 6, 7), (8, 0, 2), (2, 9, 8), (10, 11, 7), (4, 0, 12), (0, 8, 12), (6, 5, 12), (5, 4, 12), (13, 14, 1), (8, 6, 12), (11, 13, 3), (2, 1, 14), (9, 2, 15), (13, 1, 3), (15, 10, 9), (3, 7, 11), (14, 15, 2), (7, 9, 10), (7, 3, 5), (4, 5, 3), (6, 8, 9), (0, 4, 1), (9, 7, 6)])
me_shapeindexedfaces.polygons.foreach_set('use_smooth', [True] * 25)
_k = set([(10, 11), (10, 15), (11, 13), (13, 14), (14, 15)])
me_shapeindexedfaces.attributes.new('sharp_edge', 'BOOLEAN', 'EDGE').data.foreach_set('value', [ (min(e.vertices), max(e.vertices)) in _k for e in me_shapeindexedfaces.edges])
_uv = me_shapeindexedfaces.uv_layers.new(name='UVTex')
_uv.uv.foreach_set('vector', [3.781, 3.281, -3.594, 3.469, 2.938, -3.5, 3.844, 1.75, -3.594, 3.469, 3.438, 2.312, 2.438, 2.312, 2.125, 3.281, 2.062, 1.781, 2.938, 3.875, 3.781, 3.281, 2.938, -3.5, 2.938, -3.5, 1.531, 3.438, 2.938, 3.875, 1.531, 1.125, -3.656, 1.062, 2.062, 1.781, 3.438, 2.312, 3.781, 3.281, 2.938, 3.0, 3.781, 3.281, 2.938, 3.875, 2.938, 3.0, 2.125, 3.281, 2.438, 2.312, 2.938, 3.0, 2.438, 2.312, 3.438, 2.312, 2.938, 3.0, -2.719, 3.719, 2.906, -2.688, -3.594, 3.469, 2.938, 3.875, 2.125, 3.281, 2.938, 3.0, -3.656, 1.062, -2.719, 3.719, 3.844, 1.75, 2.938, -3.5, -3.594, 3.469, 2.906, -2.688, 1.531, 3.438, 2.938, -3.5, 0.6875, 3.656, -2.719, 3.719, -3.594, 3.469, 3.844, 1.75, 0.6875, 3.656, 1.531, 1.125, 1.531, 3.438, 3.844, 1.75, 2.062, 1.781, -3.656, 1.062, 2.906, -2.688, 0.6875, 3.656, 2.938, -3.5, 2.062, 1.781, 1.531, 3.438, 1.531, 1.125, 2.062, 1.781, 3.844, 1.75, 2.438, 2.312, 3.438, 2.312, 2.438, 2.312, 3.844, 1.75, 2.125, 3.281, 2.938, 3.875, 1.531, 3.438, 3.781, 3.281, 3.438, 2.312, -3.594, 3.469, 1.531, 3.438, 2.062, 1.781, 2.125, 3.281])
me_shapeindexedfaces.materials.append(mat_material_044_buns)
me_shapeindexedfaces.use_remesh_preserve_volume = False
me_shapeindexedfaces.use_remesh_preserve_attributes = False
me_shapeindexedfaces.use_mirror_vertex_groups = False
me_shapeindexedfaces.update()

# ---- objects
ob_shapeindexedfaces_010 = bpy.data.objects.new('ShapeIndexedFaceS.010', me_shapeindexedfaces_010)
ob_shapeindexedfaces_009 = bpy.data.objects.new('ShapeIndexedFaceS.009', me_shapeindexedfaces_009)
ob_shapeindexedfaces_008 = bpy.data.objects.new('ShapeIndexedFaceS.008', me_shapeindexedfaces_008)
ob_shapeindexedfaces_007 = bpy.data.objects.new('ShapeIndexedFaceS.007', me_shapeindexedfaces_007)
ob_shapeindexedfaces_006 = bpy.data.objects.new('ShapeIndexedFaceS.006', me_shapeindexedfaces_006)
ob_shapeindexedfaces_004 = bpy.data.objects.new('ShapeIndexedFaceS.004', me_shapeindexedfaces_004)
ob_shapeindexedfaces_003 = bpy.data.objects.new('ShapeIndexedFaceS.003', me_shapeindexedfaces_003)
ob_shapeindexedfaces_002 = bpy.data.objects.new('ShapeIndexedFaceS.002', me_shapeindexedfaces_002)
ob_shapeindexedfaces_001 = bpy.data.objects.new('ShapeIndexedFaceS.001', me_shapeindexedfaces_001)
ob_shapeindexedfaces = bpy.data.objects.new('ShapeIndexedFaceS', me_shapeindexedfaces)
ob_lamp = bpy.data.objects.new('Lamp', light_lamp)
ob_camera = bpy.data.objects.new('Camera', cam_camera)

# ---- transforms, parenting, visibility, modifiers, constraints
ob_shapeindexedfaces_010.location = (0.0, 0.0, 0.0)
ob_shapeindexedfaces_010.lock_rotations_4d = False
ob_shapeindexedfaces_010.empty_display_type = 'ARROWS'
ob_shapeindexedfaces_010.lineart.crease_threshold = 0.0
ob_shapeindexedfaces_009.location = (0.0, 0.0, 0.0)
ob_shapeindexedfaces_009.lock_rotations_4d = False
ob_shapeindexedfaces_009.empty_display_type = 'ARROWS'
ob_shapeindexedfaces_009.lineart.crease_threshold = 0.0
ob_shapeindexedfaces_008.location = (0.0, 0.0, 0.0)
ob_shapeindexedfaces_008.lock_rotations_4d = False
ob_shapeindexedfaces_008.empty_display_type = 'ARROWS'
ob_shapeindexedfaces_008.lineart.crease_threshold = 0.0
ob_shapeindexedfaces_007.location = (0.0, 0.0, 0.0)
ob_shapeindexedfaces_007.lock_rotations_4d = False
ob_shapeindexedfaces_007.empty_display_type = 'ARROWS'
ob_shapeindexedfaces_007.lineart.crease_threshold = 0.0
ob_shapeindexedfaces_006.location = (0.0, 0.0, 0.0)
ob_shapeindexedfaces_006.lock_rotations_4d = False
ob_shapeindexedfaces_006.empty_display_type = 'ARROWS'
ob_shapeindexedfaces_006.lineart.crease_threshold = 0.0
ob_shapeindexedfaces_004.location = (0.0, 0.0, 0.0)
ob_shapeindexedfaces_004.lock_rotations_4d = False
ob_shapeindexedfaces_004.empty_display_type = 'ARROWS'
ob_shapeindexedfaces_004.lineart.crease_threshold = 0.0
ob_shapeindexedfaces_003.location = (0.0, 0.0, 0.0)
ob_shapeindexedfaces_003.lock_rotations_4d = False
ob_shapeindexedfaces_003.empty_display_type = 'ARROWS'
ob_shapeindexedfaces_003.lineart.crease_threshold = 0.0
ob_shapeindexedfaces_002.location = (0.0, 0.0, 0.0)
ob_shapeindexedfaces_002.lock_rotations_4d = False
ob_shapeindexedfaces_002.empty_display_type = 'ARROWS'
ob_shapeindexedfaces_002.lineart.crease_threshold = 0.0
ob_shapeindexedfaces_001.location = (0.0, 0.0, 0.0)
ob_shapeindexedfaces_001.lock_rotations_4d = False
ob_shapeindexedfaces_001.empty_display_type = 'ARROWS'
ob_shapeindexedfaces_001.lineart.crease_threshold = 0.0
ob_shapeindexedfaces.location = (0.0, 0.0, 0.0)
ob_shapeindexedfaces.lock_rotations_4d = False
ob_shapeindexedfaces.empty_display_type = 'ARROWS'
ob_shapeindexedfaces.lineart.crease_threshold = 0.0
ob_lamp.location = (0.0, 0.0, 4.263)
ob_lamp.lock_rotations_4d = False
ob_lamp.empty_display_type = 'ARROWS'
ob_lamp.lineart.crease_threshold = 0.0
ob_camera.location = (0.07394, -11.72, 3.598)
ob_camera.rotation_euler = (1.458, 0.0, 0.0)
ob_camera.lock_rotations_4d = False
ob_camera.empty_display_type = 'ARROWS'
ob_camera.color = (0.0, 0.0, 0.0, 0.0)
ob_camera.display_type = 'WIRE'
ob_camera.lineart.crease_threshold = 0.0

# ---- collection membership
col_collection_1.objects.link(ob_shapeindexedfaces_010)
col_collection_1.objects.link(ob_shapeindexedfaces_009)
col_collection_1.objects.link(ob_shapeindexedfaces_008)
col_collection_1.objects.link(ob_shapeindexedfaces_007)
col_collection_1.objects.link(ob_shapeindexedfaces_006)
col_collection_1.objects.link(ob_shapeindexedfaces_004)
col_collection_1.objects.link(ob_shapeindexedfaces_003)
col_collection_1.objects.link(ob_shapeindexedfaces_002)
col_collection_1.objects.link(ob_shapeindexedfaces_001)
col_collection_1.objects.link(ob_shapeindexedfaces)
col_collection_1.objects.link(ob_lamp)
col_collection_1.objects.link(ob_camera)

# ---- scene / render settings (as saved in the file)
scene.camera = ob_camera
scene.frame_start = 1; scene.frame_end = 250; scene.frame_set(1)
scene.render.engine = 'BLENDER_EEVEE_NEXT'
scene.render.image_settings.file_format = 'JPEG'
scene.render.image_settings.color_mode = 'RGB'
scene.render.image_settings.compression = 90
scene.render.resolution_x = 800
scene.render.resolution_y = 600
scene.render.pixel_aspect_x = 100.0
scene.render.pixel_aspect_y = 100.0
scene.render.fps = 25
scene.render.dither_intensity = 0.0
scene.render.use_compositing = False
scene.render.use_sequencer = False
scene.render.bake_margin = 2
scene.render.bake_bias = 0.0
scene.render.use_stamp_time = False
scene.render.use_stamp_date = False
scene.render.use_stamp_frame = False
scene.render.use_stamp_camera = False
scene.render.use_stamp_scene = False
scene.render.use_stamp_filename = False
scene.render.use_stamp_render_time = False
scene.render.stamp_font_size = 0
scene.cycles.use_denoising = False
scene.cycles.samples = 10
scene.cycles.sampling_pattern = 'TABULATED_SOBOL'
scene.cycles.light_sampling_threshold = 0.0
scene.cycles.use_adaptive_sampling = False
scene.cycles.use_light_tree = False
scene.cycles.blur_glossy = 0.0
scene.cycles.volume_bounces = 1
scene.cycles.pixel_filter_type = 'GAUSSIAN'
scene.cycles.sample_clamp_indirect = 0.0
scene.view_settings.view_transform = 'Raw'
bpy.context.view_layer.update()

